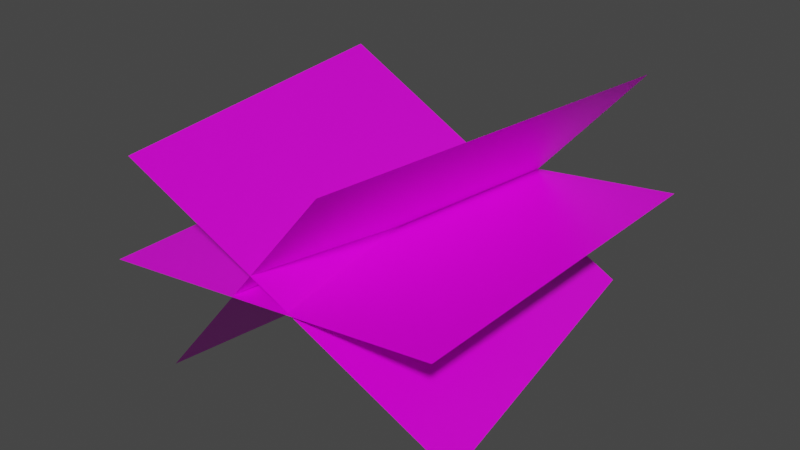 # Source: grassclump.blend  (saved by Blender 2.90.8; exported with 4.5.12 LTS)
import bpy
from mathutils import Matrix  # noqa: F401  (used for matrix-valued properties, if any)

bpy.ops.wm.read_factory_settings(use_empty=True)
scene = bpy.context.scene
scene.name = 'Scene'

# ---- collections
col_collection = bpy.data.collections.new('Collection'); scene.collection.children.link(col_collection)

# ---- images (referenced by path relative to the original .blend; pixels are not part of the script)
import os
ASSET_DIR = os.environ.get("B2B_ASSET_DIR", "")  # directory of the original .blend (textures are referenced by path, not embedded)
HERE = os.path.dirname(os.path.abspath(__file__))  # packed textures are extracted next to this script under _unpacked/

def load_image(name, relpath, width, height, colorspace="sRGB"):
    """Load a texture the original file referenced (path relative to the .blend, or extracted next to this script)."""
    p = next((c for c in (os.path.join(HERE, relpath), os.path.join(ASSET_DIR, relpath)) if relpath and os.path.exists(c)), "")
    if p:
        img = bpy.data.images.load(p, check_existing=True)
        img.name = name
    else:  # same state as the original file: an image datablock whose file is absent (Cycles renders it pink)
        img = bpy.data.images.new(name, width, height)
        img.source = "FILE"
        img.filepath = "//" + (relpath or name)
    img.colorspace_settings.name = colorspace
    return img
img_grass_png = load_image('grass.png', 'grass.png', 1024, 1024, 'sRGB')

# ---- materials (node trees are filled in below, after node groups)
mat_material = bpy.data.materials.new('Material')
mat_material.alpha_threshold = 0.0
mat_material.use_transparent_shadow = False
mat_material.line_color = (0.0, 0.0, 0.0, 1.0)

# ---- material node trees
mat_material.use_nodes = True; mat_material.node_tree.nodes.clear()
_N = mat_material.node_tree.nodes; _L = mat_material.node_tree.links
n0 = _N.new('ShaderNodeOutputMaterial'); n0.name = 'Material Output'; n0.location = (474, 253)
n1 = _N.new('ShaderNodeBsdfPrincipled'); n1.name = 'Principled BSDF'; n1.location = (-66, 154)
n1.distribution = 'GGX'
n1.subsurface_method = 'BURLEY'
n1.inputs[2].default_value = 0.4
n1.inputs[3].default_value = 1.45
n1.inputs[27].default_value = (0.0, 0.0, 0.0, 1.0)
n1.inputs[28].default_value = 1.0
n2 = _N.new('ShaderNodeBsdfTransparent'); n2.name = 'Transparent BSDF'; n2.location = (-4, 291)
n3 = _N.new('ShaderNodeMixShader'); n3.name = 'Mix Shader'; n3.location = (254, 223)
n4 = _N.new('ShaderNodeTexImage'); n4.name = 'Image Texture'; n4.location = (-441, 211)
n4.image = img_grass_png
_L.new(n4.outputs[0], n1.inputs[0])
_L.new(n3.outputs[0], n0.inputs[0])
_L.new(n4.outputs[1], n3.inputs[0])
_L.new(n1.outputs[0], n3.inputs[2])
_L.new(n2.outputs[0], n3.inputs[1])
n0.is_active_output = True

# ---- world
world_world = bpy.data.worlds.new('World'); scene.world = world_world
world_world.use_nodes = True; world_world.node_tree.nodes.clear()
_N = world_world.node_tree.nodes; _L = world_world.node_tree.links
n0 = _N.new('ShaderNodeOutputWorld'); n0.name = 'World Output'; n0.location = (300, 300)
n1 = _N.new('ShaderNodeBackground'); n1.name = 'Background'; n1.location = (10, 300)
n1.inputs[0].default_value = (0.05088, 0.05088, 0.05088, 1.0)
_L.new(n1.outputs[0], n0.inputs[0])
n0.is_active_output = True
world_world.color = (0.05088, 0.05088, 0.05088)
world_world.use_sun_shadow = False
world_world.sun_shadow_jitter_overblur = 0.0

# ---- meshes
me_grass = bpy.data.meshes.new('Grass')
me_grass.from_pydata([(-0.1, -0.1, 0.0), (0.1, -0.1, 0.0), (-0.1, 0.1, 0.0), (0.1, 0.1, 0.0), (-0.09036, -0.0858, -0.06417), (0.05937, -0.1114, 0.06594), (-0.05671, 0.1114, -0.06417), (0.09301, 0.0858, 0.06594), (-0.05683, -0.1122, 0.06558), (0.09238, -0.0845, -0.0647), (-0.09327, 0.0845, 0.06558), (0.05594, 0.1122, -0.0647)], [], [(0, 1, 3, 2), (4, 5, 7, 6), (8, 9, 11, 10)])
_uv = me_grass.uv_layers.new(name='UVMap')
_uv.uv.foreach_set('vector', [0.0, 0.0, 1.0, 0.0, 1.0, 1.0, 0.0, 1.0, 0.0, 0.0, 1.0, 0.0, 1.0, 1.0, 0.0, 1.0, 0.0, 0.0, 1.0, 0.0, 1.0, 1.0, 0.0, 1.0])
me_grass.materials.append(mat_material)
me_grass.use_remesh_fix_poles = True
me_grass.use_remesh_preserve_attributes = False
me_grass.use_mirror_vertex_groups = False
me_grass.update()

# ---- objects
ob_grass = bpy.data.objects.new('Grass', me_grass)

# ---- transforms, parenting, visibility, modifiers, constraints
ob_grass.location = (0.0, 0.0, 0.0)
ob_grass.rotation_euler = (0.0, -0.1189, 0.0)
ob_grass.lineart.crease_threshold = 0.0

# ---- collection membership
col_collection.objects.link(ob_grass)

# ---- scene / render settings (as saved in the file)
scene.frame_start = 1; scene.frame_end = 250; scene.frame_set(1)
scene.render.engine = 'BLENDER_EEVEE_NEXT'
scene.cycles.use_denoising = False
scene.cycles.samples = 128
scene.cycles.sampling_pattern = 'TABULATED_SOBOL'
scene.cycles.use_adaptive_sampling = False
scene.cycles.use_light_tree = False
scene.view_settings.view_transform = 'Filmic'
bpy.context.view_layer.update()

# ---- added for rendering (the .blend has no active camera and no usable light): camera, sun
cam_auto = bpy.data.cameras.new('AutoCamera')
cam_auto.lens = 50.0
cam_auto.sensor_width = 36.0
cam_auto.clip_end = 1000.0
ob_auto_camera = bpy.data.objects.new('AutoCamera', cam_auto)
scene.collection.objects.link(ob_auto_camera)
ob_auto_camera.location = (0.320014, -0.384106, 0.25669)
ob_auto_camera.rotation_euler = (1.09748, -7.21219e-08, 0.694738)
scene.camera = ob_auto_camera
light_auto_sun = bpy.data.lights.new('AutoSun', 'SUN')
light_auto_sun.energy = 3.0
light_auto_sun.angle = 0.0523599
ob_auto_sun = bpy.data.objects.new('AutoSun', light_auto_sun)
scene.collection.objects.link(ob_auto_sun)
ob_auto_sun.rotation_euler = (0.872665, 0.174533, 0.523599)
bpy.context.view_layer.update()
